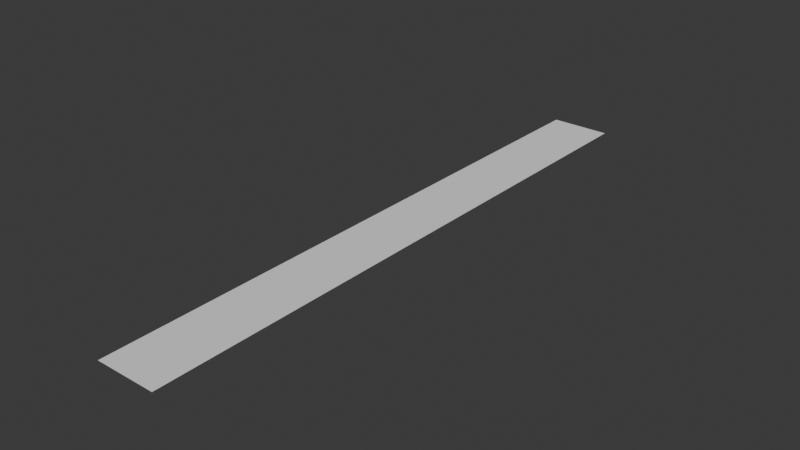# Source: floor.blend  (saved by Blender 4.0.36; exported with 4.5.12 LTS)
import bpy
from mathutils import Matrix  # noqa: F401  (used for matrix-valued properties, if any)

bpy.ops.wm.read_factory_settings(use_empty=True)
scene = bpy.context.scene
scene.name = 'Scene'

# ---- collections
col_collection = bpy.data.collections.new('Collection'); scene.collection.children.link(col_collection)

# ---- world
world_world = bpy.data.worlds.new('World'); scene.world = world_world
world_world.use_nodes = True; world_world.node_tree.nodes.clear()
_N = world_world.node_tree.nodes; _L = world_world.node_tree.links
n0 = _N.new('ShaderNodeOutputWorld'); n0.name = 'World Output'; n0.location = (300, 300)
n1 = _N.new('ShaderNodeBackground'); n1.name = 'Background'; n1.location = (10, 300)
n1.inputs[0].default_value = (0.05088, 0.05088, 0.05088, 1.0)
_L.new(n1.outputs[0], n0.inputs[0])
n0.is_active_output = True
world_world.color = (0.05088, 0.05088, 0.05088)
world_world.use_sun_shadow = False
world_world.sun_shadow_jitter_overblur = 0.0

# ---- meshes
me_floor = bpy.data.meshes.new('Floor')
me_floor.from_pydata([(1.0, 40.0, -0.9692), (-1.002, 40.0, -0.9692), (1.0, 35.0, -0.9692), (-1.002, 35.0, -0.9692), (1.0, 30.0, -0.9692), (-1.002, 30.0, -0.9692), (1.0, 25.0, -0.9692), (-1.002, 25.0, -0.9692), (1.0, 20.0, -0.9692), (-1.002, 20.0, -0.9692), (1.0, 15.0, -0.9692), (-1.002, 15.0, -0.9692), (1.0, 10.0, -0.9692), (-1.002, 10.0, -0.9692), (1.0, 5.002, -0.9692), (-1.002, 5.002, -0.9692), (1.0, -0.003052, -0.9692), (-1.002, -0.003052, -0.9692), (1.0, -5.002, -0.9692), (-1.002, -5.002, -0.9692), (1.0, -10.0, -0.9692), (-1.002, -10.0, -0.9692), (1.0, -15.0, -0.9692), (-1.002, -15.0, -0.9692), (1.0, -20.0, -0.9692), (-1.002, -20.0, -0.9692), (1.0, -25.0, -0.9692), (-1.002, -25.0, -0.9692), (1.0, -30.0, -0.9692), (-1.002, -30.0, -0.9692), (1.0, -35.0, -0.9692), (-1.002, -35.0, -0.9692), (1.0, -40.0, -0.9692), (-1.002, -40.0, -0.9692), (-2.998, -45.0, -0.9692), (-1.002, -45.0, -0.9692), (-2.998, -40.0, -0.9692), (-2.998, -35.0, -0.9692), (-2.998, -30.0, -0.9692), (-2.998, -25.0, -0.9692), (-2.998, -20.0, -0.9692), (-2.998, -15.0, -0.9692), (-2.998, -10.0, -0.9692), (-2.998, -5.002, -0.9692), (-2.998, -0.003052, -0.9692), (-2.998, 5.002, -0.9692), (-2.998, 10.0, -0.9692), (-2.998, 15.0, -0.9692), (-2.998, 20.0, -0.9692), (-2.998, 25.0, -0.9692), (-2.998, 30.0, -0.9692), (-2.998, 35.0, -0.9692), (-2.998, 40.0, -0.9692), (-2.998, 45.0, -0.9692), (-1.002, 45.0, -0.9692), (1.0, 45.0, -0.9692), (3.002, 45.0, -0.9692), (3.002, 40.0, -0.9692), (3.002, 35.0, -0.9692), (3.002, 30.0, -0.9692), (3.002, 25.0, -0.9692), (3.002, 20.0, -0.9692), (3.002, 15.0, -0.9692), (3.002, 10.0, -0.9692), (3.002, 5.002, -0.9692), (3.002, -0.003052, -0.9692), (3.002, -5.002, -0.9692), (3.002, -10.0, -0.9692), (3.002, -15.0, -0.9692), (3.002, -20.0, -0.9692), (3.002, -25.0, -0.9692), (3.002, -30.0, -0.9692), (3.002, -35.0, -0.9692), (3.002, -40.0, -0.9692), (3.002, -45.0, -0.9692), (1.0, -45.0, -0.9692), (1.0, -50.0, -0.9692), (-1.002, -50.0, -0.9692), (-2.998, -50.0, -0.9692), (-5.0, -50.0, -0.9692), (-5.0, -45.0, -0.9692), (-5.0, -40.0, -0.9692), (-5.0, -35.0, -0.9692), (-5.0, -30.0, -0.9692), (-5.0, -25.0, -0.9692), (-5.0, -20.0, -0.9692), (-5.0, -15.0, -0.9692), (-5.0, -10.0, -0.9692), (-5.0, -5.002, -0.9692), (-5.0, -0.003052, -0.9692), (-5.0, 5.002, -0.9692), (-5.0, 10.0, -0.9692), (-5.0, 15.0, -0.9692), (-5.0, 20.0, -0.9692), (-5.0, 25.0, -0.9692), (-5.0, 30.0, -0.9692), (-5.0, 35.0, -0.9692), (-5.0, 40.0, -0.9692), (-5.0, 45.0, -0.9692), (-5.0, 50.0, -0.9692), (-2.998, 50.0, -0.9692), (-1.002, 50.0, -0.9692), (1.0, 50.0, -0.9692), (3.002, 50.0, -0.9692), (4.998, 50.0, -0.9692), (4.998, 45.0, -0.9692), (4.998, 40.0, -0.9692), (4.998, 35.0, -0.9692), (4.998, 30.0, -0.9692), (4.998, 25.0, -0.9692), (4.998, 20.0, -0.9692), (4.998, 15.0, -0.9692), (4.998, 10.0, -0.9692), (4.998, 5.002, -0.9692), (4.998, 0.003052, -0.9692), (4.998, -5.002, -0.9692), (4.998, -10.0, -0.9692), (4.998, -15.0, -0.9692), (4.998, -20.0, -0.9692), (4.998, -25.0, -0.9692), (4.998, -30.0, -0.9692), (4.998, -35.0, -0.9692), (4.998, -40.0, -0.9692), (4.998, -45.0, -0.9692), (4.998, -50.0, -0.9692), (3.002, -50.0, -0.9692)], [], [(0, 1, 2), (1, 3, 2), (2, 3, 4), (3, 5, 4), (4, 5, 6), (5, 7, 6), (6, 7, 8), (7, 9, 8), (8, 9, 10), (9, 11, 10), (10, 11, 12), (11, 13, 12), (12, 13, 14), (13, 15, 14), (14, 15, 16), (15, 17, 16), (16, 17, 18), (17, 19, 18), (18, 19, 20), (19, 21, 20), (20, 21, 22), (21, 23, 22), (22, 23, 24), (23, 25, 24), (24, 25, 26), (25, 27, 26), (26, 27, 28), (27, 29, 28), (28, 29, 30), (29, 31, 30), (30, 31, 32), (32, 31, 33), (34, 35, 36), (35, 33, 36), (36, 33, 37), (33, 31, 37), (37, 31, 38), (31, 29, 38), (38, 29, 39), (29, 27, 39), (39, 27, 40), (27, 25, 40), (40, 25, 41), (25, 23, 41), (41, 23, 42), (23, 21, 42), (42, 21, 43), (21, 19, 43), (43, 19, 44), (19, 17, 44), (44, 17, 45), (17, 15, 45), (45, 15, 46), (15, 13, 46), (46, 13, 47), (13, 11, 47), (47, 11, 48), (11, 9, 48), (48, 9, 49), (9, 7, 49), (49, 7, 50), (7, 5, 50), (50, 5, 51), (5, 3, 51), (51, 3, 52), (3, 1, 52), (52, 1, 53), (53, 1, 54), (1, 0, 54), (54, 0, 55), (56, 55, 57), (55, 0, 57), (57, 0, 58), (0, 2, 58), (58, 2, 59), (2, 4, 59), (59, 4, 60), (4, 6, 60), (60, 6, 61), (6, 8, 61), (61, 8, 62), (8, 10, 62), (62, 10, 63), (10, 12, 63), (63, 12, 64), (12, 14, 64), (64, 14, 65), (14, 16, 65), (65, 16, 66), (16, 18, 66), (66, 18, 67), (18, 20, 67), (67, 20, 68), (20, 22, 68), (68, 22, 69), (22, 24, 69), (69, 24, 70), (24, 26, 70), (70, 26, 71), (26, 28, 71), (71, 28, 72), (28, 30, 72), (72, 30, 73), (30, 32, 73), (73, 32, 74), (74, 32, 75), (32, 33, 75), (33, 35, 75), (75, 35, 76), (76, 35, 77), (35, 34, 77), (77, 34, 78), (79, 78, 80), (78, 34, 80), (80, 34, 81), (34, 36, 81), (81, 36, 82), (36, 37, 82), (82, 37, 83), (37, 38, 83), (83, 38, 84), (38, 39, 84), (84, 39, 85), (39, 40, 85), (85, 40, 86), (40, 41, 86), (86, 41, 87), (41, 42, 87), (87, 42, 88), (42, 43, 88), (88, 43, 89), (43, 44, 89), (89, 44, 90), (44, 45, 90), (90, 45, 91), (45, 46, 91), (91, 46, 92), (46, 47, 92), (92, 47, 93), (47, 48, 93), (93, 48, 94), (48, 49, 94), (94, 49, 95), (49, 50, 95), (95, 50, 96), (50, 51, 96), (96, 51, 97), (51, 52, 97), (97, 52, 98), (52, 53, 98), (98, 53, 99), (99, 53, 100), (53, 54, 100), (100, 54, 101), (54, 55, 101), (101, 55, 102), (55, 56, 102), (102, 56, 103), (104, 103, 105), (103, 56, 105), (105, 56, 106), (56, 57, 106), (106, 57, 107), (57, 58, 107), (107, 58, 108), (58, 59, 108), (108, 59, 109), (59, 60, 109), (109, 60, 110), (60, 61, 110), (110, 61, 111), (61, 62, 111), (111, 62, 112), (62, 63, 112), (112, 63, 113), (63, 64, 113), (113, 64, 114), (64, 65, 114), (114, 65, 115), (65, 66, 115), (115, 66, 116), (66, 67, 116), (116, 67, 117), (67, 68, 117), (117, 68, 118), (68, 69, 118), (118, 69, 119), (69, 70, 119), (119, 70, 120), (70, 71, 120), (120, 71, 121), (71, 72, 121), (121, 72, 122), (72, 73, 122), (122, 73, 123), (73, 74, 123), (123, 74, 124), (124, 74, 125), (74, 75, 125), (75, 76, 125)])
_uv = me_floor.uv_layers.new(name='UVMap')
_uv.uv.foreach_set('vector', [0.275, 0.525, 0.225, 0.525, 0.275, 0.5375, 0.225, 0.525, 0.225, 0.5375, 0.275, 0.5375, 0.275, 0.5375, 0.225, 0.5375, 0.275, 0.55, 0.225, 0.5375, 0.225, 0.55, 0.275, 0.55, 0.275, 0.55, 0.225, 0.55, 0.275, 0.5625, 0.225, 0.55, 0.225, 0.5625, 0.275, 0.5625, 0.275, 0.5625, 0.225, 0.5625, 0.275, 0.575, 0.225, 0.5625, 0.225, 0.575, 0.275, 0.575, 0.275, 0.575, 0.225, 0.575, 0.275, 0.5875, 0.225, 0.575, 0.225, 0.5875, 0.275, 0.5875, 0.275, 0.5875, 0.225, 0.5875, 0.275, 0.6, 0.225, 0.5875, 0.225, 0.6, 0.275, 0.6, 0.275, 0.6, 0.225, 0.6, 0.275, 0.6125, 0.225, 0.6, 0.225, 0.6125, 0.275, 0.6125, 0.275, 0.6125, 0.225, 0.6125, 0.275, 0.625, 0.225, 0.6125, 0.225, 0.625, 0.275, 0.625, 0.275, 0.625, 0.225, 0.625, 0.275, 0.6375, 0.225, 0.625, 0.225, 0.6375, 0.275, 0.6375, 0.275, 0.6375, 0.225, 0.6375, 0.275, 0.65, 0.225, 0.6375, 0.225, 0.65, 0.275, 0.65, 0.275, 0.65, 0.225, 0.65, 0.275, 0.6625, 0.225, 0.65, 0.225, 0.6625, 0.275, 0.6625, 0.275, 0.6625, 0.225, 0.6625, 0.275, 0.675, 0.225, 0.6625, 0.225, 0.675, 0.275, 0.675, 0.275, 0.675, 0.225, 0.675, 0.275, 0.6875, 0.225, 0.675, 0.225, 0.6875, 0.275, 0.6875, 0.275, 0.6875, 0.225, 0.6875, 0.275, 0.7, 0.225, 0.6875, 0.225, 0.7, 0.275, 0.7, 0.275, 0.7, 0.225, 0.7, 0.275, 0.7125, 0.225, 0.7, 0.225, 0.7125, 0.275, 0.7125, 0.275, 0.7125, 0.225, 0.7125, 0.275, 0.725, 0.275, 0.725, 0.225, 0.7125, 0.225, 0.725, 0.175, 0.7375, 0.225, 0.7375, 0.175, 0.725, 0.225, 0.7375, 0.225, 0.725, 0.175, 0.725, 0.175, 0.725, 0.225, 0.725, 0.175, 0.7125, 0.225, 0.725, 0.225, 0.7125, 0.175, 0.7125, 0.175, 0.7125, 0.225, 0.7125, 0.175, 0.7, 0.225, 0.7125, 0.225, 0.7, 0.175, 0.7, 0.175, 0.7, 0.225, 0.7, 0.175, 0.6875, 0.225, 0.7, 0.225, 0.6875, 0.175, 0.6875, 0.175, 0.6875, 0.225, 0.6875, 0.175, 0.675, 0.225, 0.6875, 0.225, 0.675, 0.175, 0.675, 0.175, 0.675, 0.225, 0.675, 0.175, 0.6625, 0.225, 0.675, 0.225, 0.6625, 0.175, 0.6625, 0.175, 0.6625, 0.225, 0.6625, 0.175, 0.65, 0.225, 0.6625, 0.225, 0.65, 0.175, 0.65, 0.175, 0.65, 0.225, 0.65, 0.175, 0.6375, 0.225, 0.65, 0.225, 0.6375, 0.175, 0.6375, 0.175, 0.6375, 0.225, 0.6375, 0.175, 0.625, 0.225, 0.6375, 0.225, 0.625, 0.175, 0.625, 0.175, 0.625, 0.225, 0.625, 0.175, 0.6125, 0.225, 0.625, 0.225, 0.6125, 0.175, 0.6125, 0.175, 0.6125, 0.225, 0.6125, 0.175, 0.6, 0.225, 0.6125, 0.225, 0.6, 0.175, 0.6, 0.175, 0.6, 0.225, 0.6, 0.175, 0.5875, 0.225, 0.6, 0.225, 0.5875, 0.175, 0.5875, 0.175, 0.5875, 0.225, 0.5875, 0.175, 0.575, 0.225, 0.5875, 0.225, 0.575, 0.175, 0.575, 0.175, 0.575, 0.225, 0.575, 0.175, 0.5625, 0.225, 0.575, 0.225, 0.5625, 0.175, 0.5625, 0.175, 0.5625, 0.225, 0.5625, 0.175, 0.55, 0.225, 0.5625, 0.225, 0.55, 0.175, 0.55, 0.175, 0.55, 0.225, 0.55, 0.175, 0.5375, 0.225, 0.55, 0.225, 0.5375, 0.175, 0.5375, 0.175, 0.5375, 0.225, 0.5375, 0.175, 0.525, 0.225, 0.5375, 0.225, 0.525, 0.175, 0.525, 0.175, 0.525, 0.225, 0.525, 0.175, 0.5125, 0.175, 0.5125, 0.225, 0.525, 0.225, 0.5125, 0.225, 0.525, 0.275, 0.525, 0.225, 0.5125, 0.225, 0.5125, 0.275, 0.525, 0.275, 0.5125, 0.325, 0.5125, 0.275, 0.5125, 0.325, 0.525, 0.275, 0.5125, 0.275, 0.525, 0.325, 0.525, 0.325, 0.525, 0.275, 0.525, 0.325, 0.5375, 0.275, 0.525, 0.275, 0.5375, 0.325, 0.5375, 0.325, 0.5375, 0.275, 0.5375, 0.325, 0.55, 0.275, 0.5375, 0.275, 0.55, 0.325, 0.55, 0.325, 0.55, 0.275, 0.55, 0.325, 0.5625, 0.275, 0.55, 0.275, 0.5625, 0.325, 0.5625, 0.325, 0.5625, 0.275, 0.5625, 0.325, 0.575, 0.275, 0.5625, 0.275, 0.575, 0.325, 0.575, 0.325, 0.575, 0.275, 0.575, 0.325, 0.5875, 0.275, 0.575, 0.275, 0.5875, 0.325, 0.5875, 0.325, 0.5875, 0.275, 0.5875, 0.325, 0.6, 0.275, 0.5875, 0.275, 0.6, 0.325, 0.6, 0.325, 0.6, 0.275, 0.6, 0.325, 0.6125, 0.275, 0.6, 0.275, 0.6125, 0.325, 0.6125, 0.325, 0.6125, 0.275, 0.6125, 0.325, 0.625, 0.275, 0.6125, 0.275, 0.625, 0.325, 0.625, 0.325, 0.625, 0.275, 0.625, 0.325, 0.6375, 0.275, 0.625, 0.275, 0.6375, 0.325, 0.6375, 0.325, 0.6375, 0.275, 0.6375, 0.325, 0.65, 0.275, 0.6375, 0.275, 0.65, 0.325, 0.65, 0.325, 0.65, 0.275, 0.65, 0.325, 0.6625, 0.275, 0.65, 0.275, 0.6625, 0.325, 0.6625, 0.325, 0.6625, 0.275, 0.6625, 0.325, 0.675, 0.275, 0.6625, 0.275, 0.675, 0.325, 0.675, 0.325, 0.675, 0.275, 0.675, 0.325, 0.6875, 0.275, 0.675, 0.275, 0.6875, 0.325, 0.6875, 0.325, 0.6875, 0.275, 0.6875, 0.325, 0.7, 0.275, 0.6875, 0.275, 0.7, 0.325, 0.7, 0.325, 0.7, 0.275, 0.7, 0.325, 0.7125, 0.275, 0.7, 0.275, 0.7125, 0.325, 0.7125, 0.325, 0.7125, 0.275, 0.7125, 0.325, 0.725, 0.275, 0.7125, 0.275, 0.725, 0.325, 0.725, 0.325, 0.725, 0.275, 0.725, 0.325, 0.7375, 0.325, 0.7375, 0.275, 0.725, 0.275, 0.7375, 0.275, 0.725, 0.225, 0.725, 0.275, 0.7375, 0.225, 0.725, 0.225, 0.7375, 0.275, 0.7375, 0.275, 0.7375, 0.225, 0.7375, 0.275, 0.75, 0.275, 0.75, 0.225, 0.7375, 0.225, 0.75, 0.225, 0.7375, 0.175, 0.7375, 0.225, 0.75, 0.225, 0.75, 0.175, 0.7375, 0.175, 0.75, 0.125, 0.75, 0.175, 0.75, 0.125, 0.7375, 0.175, 0.75, 0.175, 0.7375, 0.125, 0.7375, 0.125, 0.7375, 0.175, 0.7375, 0.125, 0.725, 0.175, 0.7375, 0.175, 0.725, 0.125, 0.725, 0.125, 0.725, 0.175, 0.725, 0.125, 0.7125, 0.175, 0.725, 0.175, 0.7125, 0.125, 0.7125, 0.125, 0.7125, 0.175, 0.7125, 0.125, 0.7, 0.175, 0.7125, 0.175, 0.7, 0.125, 0.7, 0.125, 0.7, 0.175, 0.7, 0.125, 0.6875, 0.175, 0.7, 0.175, 0.6875, 0.125, 0.6875, 0.125, 0.6875, 0.175, 0.6875, 0.125, 0.675, 0.175, 0.6875, 0.175, 0.675, 0.125, 0.675, 0.125, 0.675, 0.175, 0.675, 0.125, 0.6625, 0.175, 0.675, 0.175, 0.6625, 0.125, 0.6625, 0.125, 0.6625, 0.175, 0.6625, 0.125, 0.65, 0.175, 0.6625, 0.175, 0.65, 0.125, 0.65, 0.125, 0.65, 0.175, 0.65, 0.125, 0.6375, 0.175, 0.65, 0.175, 0.6375, 0.125, 0.6375, 0.125, 0.6375, 0.175, 0.6375, 0.125, 0.625, 0.175, 0.6375, 0.175, 0.625, 0.125, 0.625, 0.125, 0.625, 0.175, 0.625, 0.125, 0.6125, 0.175, 0.625, 0.175, 0.6125, 0.125, 0.6125, 0.125, 0.6125, 0.175, 0.6125, 0.125, 0.6, 0.175, 0.6125, 0.175, 0.6, 0.125, 0.6, 0.125, 0.6, 0.175, 0.6, 0.125, 0.5875, 0.175, 0.6, 0.175, 0.5875, 0.125, 0.5875, 0.125, 0.5875, 0.175, 0.5875, 0.125, 0.575, 0.175, 0.5875, 0.175, 0.575, 0.125, 0.575, 0.125, 0.575, 0.175, 0.575, 0.125, 0.5625, 0.175, 0.575, 0.175, 0.5625, 0.125, 0.5625, 0.125, 0.5625, 0.175, 0.5625, 0.125, 0.55, 0.175, 0.5625, 0.175, 0.55, 0.125, 0.55, 0.125, 0.55, 0.175, 0.55, 0.125, 0.5375, 0.175, 0.55, 0.175, 0.5375, 0.125, 0.5375, 0.125, 0.5375, 0.175, 0.5375, 0.125, 0.525, 0.175, 0.5375, 0.175, 0.525, 0.125, 0.525, 0.125, 0.525, 0.175, 0.525, 0.125, 0.5125, 0.175, 0.525, 0.175, 0.5125, 0.125, 0.5125, 0.125, 0.5125, 0.175, 0.5125, 0.125, 0.5, 0.125, 0.5, 0.175, 0.5125, 0.175, 0.5, 0.175, 0.5125, 0.225, 0.5125, 0.175, 0.5, 0.175, 0.5, 0.225, 0.5125, 0.225, 0.5, 0.225, 0.5125, 0.275, 0.5125, 0.225, 0.5, 0.225, 0.5, 0.275, 0.5125, 0.275, 0.5, 0.275, 0.5125, 0.325, 0.5125, 0.275, 0.5, 0.275, 0.5, 0.325, 0.5125, 0.325, 0.5, 0.375, 0.5, 0.325, 0.5, 0.375, 0.5125, 0.325, 0.5, 0.325, 0.5125, 0.375, 0.5125, 0.375, 0.5125, 0.325, 0.5125, 0.375, 0.525, 0.325, 0.5125, 0.325, 0.525, 0.375, 0.525, 0.375, 0.525, 0.325, 0.525, 0.375, 0.5375, 0.325, 0.525, 0.325, 0.5375, 0.375, 0.5375, 0.375, 0.5375, 0.325, 0.5375, 0.375, 0.55, 0.325, 0.5375, 0.325, 0.55, 0.375, 0.55, 0.375, 0.55, 0.325, 0.55, 0.375, 0.5625, 0.325, 0.55, 0.325, 0.5625, 0.375, 0.5625, 0.375, 0.5625, 0.325, 0.5625, 0.375, 0.575, 0.325, 0.5625, 0.325, 0.575, 0.375, 0.575, 0.375, 0.575, 0.325, 0.575, 0.375, 0.5875, 0.325, 0.575, 0.325, 0.5875, 0.375, 0.5875, 0.375, 0.5875, 0.325, 0.5875, 0.375, 0.6, 0.325, 0.5875, 0.325, 0.6, 0.375, 0.6, 0.375, 0.6, 0.325, 0.6, 0.375, 0.6125, 0.325, 0.6, 0.325, 0.6125, 0.375, 0.6125, 0.375, 0.6125, 0.325, 0.6125, 0.375, 0.625, 0.325, 0.6125, 0.325, 0.625, 0.375, 0.625, 0.375, 0.625, 0.325, 0.625, 0.375, 0.6375, 0.325, 0.625, 0.325, 0.6375, 0.375, 0.6375, 0.375, 0.6375, 0.325, 0.6375, 0.375, 0.65, 0.325, 0.6375, 0.325, 0.65, 0.375, 0.65, 0.375, 0.65, 0.325, 0.65, 0.375, 0.6625, 0.325, 0.65, 0.325, 0.6625, 0.375, 0.6625, 0.375, 0.6625, 0.325, 0.6625, 0.375, 0.675, 0.325, 0.6625, 0.325, 0.675, 0.375, 0.675, 0.375, 0.675, 0.325, 0.675, 0.375, 0.6875, 0.325, 0.675, 0.325, 0.6875, 0.375, 0.6875, 0.375, 0.6875, 0.325, 0.6875, 0.375, 0.7, 0.325, 0.6875, 0.325, 0.7, 0.375, 0.7, 0.375, 0.7, 0.325, 0.7, 0.375, 0.7125, 0.325, 0.7, 0.325, 0.7125, 0.375, 0.7125, 0.375, 0.7125, 0.325, 0.7125, 0.375, 0.725, 0.325, 0.7125, 0.325, 0.725, 0.375, 0.725, 0.375, 0.725, 0.325, 0.725, 0.375, 0.7375, 0.325, 0.725, 0.325, 0.7375, 0.375, 0.7375, 0.375, 0.7375, 0.325, 0.7375, 0.375, 0.75, 0.375, 0.75, 0.325, 0.7375, 0.325, 0.75, 0.325, 0.7375, 0.275, 0.7375, 0.325, 0.75, 0.275, 0.7375, 0.275, 0.75, 0.325, 0.75])
me_floor.update()
me_floor.normals_split_custom_set([tuple(v) for v in zip(*[iter([0.0, 0.0, 1.0, 0.0, 0.0, 1.0, 0.0, 0.0, 1.0, 0.0, 0.0, 1.0, 0.0, 0.0, 1.0, 0.0, 0.0, 1.0, 0.0, 0.0, 1.0, 0.0, 0.0, 1.0, 0.0, 0.0, 1.0, 0.0, 0.0, 1.0, 0.0, 0.0, 1.0, 0.0, 0.0, 1.0, 0.0, 0.0, 1.0, 0.0, 0.0, 1.0, 0.0, 0.0, 1.0, 0.0, 0.0, 1.0, 0.0, 0.0, 1.0, 0.0, 0.0, 1.0, 0.0, 0.0, 1.0, 0.0, 0.0, 1.0, 0.0, 0.0, 1.0, 0.0, 0.0, 1.0, 0.0, 0.0, 1.0, 0.0, 0.0, 1.0, 0.0, 0.0, 1.0, 0.0, 0.0, 1.0, 0.0, 0.0, 1.0, 0.0, 0.0, 1.0, 0.0, 0.0, 1.0, 0.0, 0.0, 1.0, 0.0, 0.0, 1.0, 0.0, 0.0, 1.0, 0.0, 0.0, 1.0, 0.0, 0.0, 1.0, 0.0, 0.0, 1.0, 0.0, 0.0, 1.0, 0.0, 0.0, 1.0, 0.0, 0.0, 1.0, 0.0, 0.0, 1.0, 0.0, 0.0, 1.0, 0.0, 0.0, 1.0, 0.0, 0.0, 1.0, 0.0, 0.0, 1.0, 0.0, 0.0, 1.0, 0.0, 0.0, 1.0, 0.0, 0.0, 1.0, 0.0, 0.0, 1.0, 0.0, 0.0, 1.0, 0.0, 0.0, 1.0, 0.0, 0.0, 1.0, 0.0, 0.0, 1.0, 0.0, 0.0, 1.0, 0.0, 0.0, 1.0, 0.0, 0.0, 1.0, 0.0, 0.0, 1.0, 0.0, 0.0, 1.0, 0.0, 0.0, 1.0, 0.0, 0.0, 1.0, 0.0, 0.0, 1.0, 0.0, 0.0, 1.0, 0.0, 0.0, 1.0, 0.0, 0.0, 1.0, 0.0, 0.0, 1.0, 0.0, 0.0, 1.0, 0.0, 0.0, 1.0, 0.0, 0.0, 1.0, 0.0, 0.0, 1.0, 0.0, 0.0, 1.0, 0.0, 0.0, 1.0, 0.0, 0.0, 1.0, 0.0, 0.0, 1.0, 0.0, 0.0, 1.0, 0.0, 0.0, 1.0, 0.0, 0.0, 1.0, 0.0, 0.0, 1.0, 0.0, 0.0, 1.0, 0.0, 0.0, 1.0, 0.0, 0.0, 1.0, 0.0, 0.0, 1.0, 0.0, 0.0, 1.0, 0.0, 0.0, 1.0, 0.0, 0.0, 1.0, 0.0, 0.0, 1.0, 0.0, 0.0, 1.0, 0.0, 0.0, 1.0, 0.0, 0.0, 1.0, 0.0, 0.0, 1.0, 0.0, 0.0, 1.0, 0.0, 0.0, 1.0, 0.0, 0.0, 1.0, 0.0, 0.0, 1.0, 0.0, 0.0, 1.0, 0.0, 0.0, 1.0, 0.0, 0.0, 1.0, 0.0, 0.0, 1.0, 0.0, 0.0, 1.0, 0.0, 0.0, 1.0, 0.0, 0.0, 1.0, 0.0, 0.0, 1.0, 0.0, 0.0, 1.0, 0.0, 0.0, 1.0, 0.0, 0.0, 1.0, 0.0, 0.0, 1.0, 0.0, 0.0, 1.0, 0.0, 0.0, 1.0, 0.0, 0.0, 1.0, 0.0, 0.0, 1.0, 0.0, 0.0, 1.0, 0.0, 0.0, 1.0, 0.0, 0.0, 1.0, 0.0, 0.0, 1.0, 0.0, 0.0, 1.0, 0.0, 0.0, 1.0, 0.0, 0.0, 1.0, 0.0, 0.0, 1.0, 0.0, 0.0, 1.0, 0.0, 0.0, 1.0, 0.0, 0.0, 1.0, 0.0, 0.0, 1.0, 0.0, 0.0, 1.0, 0.0, 0.0, 1.0, 0.0, 0.0, 1.0, 0.0, 0.0, 1.0, 0.0, 0.0, 1.0, 0.0, 0.0, 1.0, 0.0, 0.0, 1.0, 0.0, 0.0, 1.0, 0.0, 0.0, 1.0, 0.0, 0.0, 1.0, 0.0, 0.0, 1.0, 0.0, 0.0, 1.0, 0.0, 0.0, 1.0, 0.0, 0.0, 1.0, 0.0, 0.0, 1.0, 0.0, 0.0, 1.0, 0.0, 0.0, 1.0, 0.0, 0.0, 1.0, 0.0, 0.0, 1.0, 0.0, 0.0, 1.0, 0.0, 0.0, 1.0, 0.0, 0.0, 1.0, 0.0, 0.0, 1.0, 0.0, 0.0, 1.0, 0.0, 0.0, 1.0, 0.0, 0.0, 1.0, 0.0, 0.0, 1.0, 0.0, 0.0, 1.0, 0.0, 0.0, 1.0, 0.0, 0.0, 1.0, 0.0, 0.0, 1.0, 0.0, 0.0, 1.0, 0.0, 0.0, 1.0, 0.0, 0.0, 1.0, 0.0, 0.0, 1.0, 0.0, 0.0, 1.0, 0.0, 0.0, 1.0, 0.0, 0.0, 1.0, 0.0, 0.0, 1.0, 0.0, 0.0, 1.0, 0.0, 0.0, 1.0, 0.0, 0.0, 1.0, 0.0, 0.0, 1.0, 0.0, 0.0, 1.0, 0.0, 0.0, 1.0, 0.0, 0.0, 1.0, 0.0, 0.0, 1.0, 0.0, 0.0, 1.0, 0.0, 0.0, 1.0, 0.0, 0.0, 1.0, 0.0, 0.0, 1.0, 0.0, 0.0, 1.0, 0.0, 0.0, 1.0, 0.0, 0.0, 1.0, 0.0, 0.0, 1.0, 0.0, 0.0, 1.0, 0.0, 0.0, 1.0, 0.0, 0.0, 1.0, 0.0, 0.0, 1.0, 0.0, 0.0, 1.0, 0.0, 0.0, 1.0, 0.0, 0.0, 1.0, 0.0, 0.0, 1.0, 0.0, 0.0, 1.0, 0.0, 0.0, 1.0, 0.0, 0.0, 1.0, 0.0, 0.0, 1.0, 0.0, 0.0, 1.0, 0.0, 0.0, 1.0, 0.0, 0.0, 1.0, 0.0, 0.0, 1.0, 0.0, 0.0, 1.0, 0.0, 0.0, 1.0, 0.0, 0.0, 1.0, 0.0, 0.0, 1.0, 0.0, 0.0, 1.0, 0.0, 0.0, 1.0, 0.0, 0.0, 1.0, 0.0, 0.0, 1.0, 0.0, 0.0, 1.0, 0.0, 0.0, 1.0, 0.0, 0.0, 1.0, 0.0, 0.0, 1.0, 0.0, 0.0, 1.0, 0.0, 0.0, 1.0, 0.0, 0.0, 1.0, 0.0, 0.0, 1.0, 0.0, 0.0, 1.0, 0.0, 0.0, 1.0, 0.0, 0.0, 1.0, 0.0, 0.0, 1.0, 0.0, 0.0, 1.0, 0.0, 0.0, 1.0, 0.0, 0.0, 1.0, 0.0, 0.0, 1.0, 0.0, 0.0, 1.0, 0.0, 0.0, 1.0, 0.0, 0.0, 1.0, 0.0, 0.0, 1.0, 0.0, 0.0, 1.0, 0.0, 0.0, 1.0, 0.0, 0.0, 1.0, 0.0, 0.0, 1.0, 0.0, 0.0, 1.0, 0.0, 0.0, 1.0, 0.0, 0.0, 1.0, 0.0, 0.0, 1.0, 0.0, 0.0, 1.0, 0.0, 0.0, 1.0, 0.0, 0.0, 1.0, 0.0, 0.0, 1.0, 0.0, 0.0, 1.0, 0.0, 0.0, 1.0, 0.0, 0.0, 1.0, 0.0, 0.0, 1.0, 0.0, 0.0, 1.0, 0.0, 0.0, 1.0, 0.0, 0.0, 1.0, 0.0, 0.0, 1.0, 0.0, 0.0, 1.0, 0.0, 0.0, 1.0, 0.0, 0.0, 1.0, 0.0, 0.0, 1.0, 0.0, 0.0, 1.0, 0.0, 0.0, 1.0, 0.0, 0.0, 1.0, 0.0, 0.0, 1.0, 0.0, 0.0, 1.0, 0.0, 0.0, 1.0, 0.0, 0.0, 1.0, 0.0, 0.0, 1.0, 0.0, 0.0, 1.0, 0.0, 0.0, 1.0, 0.0, 0.0, 1.0, 0.0, 0.0, 1.0, 0.0, 0.0, 1.0, 0.0, 0.0, 1.0, 0.0, 0.0, 1.0, 0.0, 0.0, 1.0, 0.0, 0.0, 1.0, 0.0, 0.0, 1.0, 0.0, 0.0, 1.0, 0.0, 0.0, 1.0, 0.0, 0.0, 1.0, 0.0, 0.0, 1.0, 0.0, 0.0, 1.0, 0.0, 0.0, 1.0, 0.0, 0.0, 1.0, 0.0, 0.0, 1.0, 0.0, 0.0, 1.0, 0.0, 0.0, 1.0, 0.0, 0.0, 1.0, 0.0, 0.0, 1.0, 0.0, 0.0, 1.0, 0.0, 0.0, 1.0, 0.0, 0.0, 1.0, 0.0, 0.0, 1.0, 0.0, 0.0, 1.0, 0.0, 0.0, 1.0, 0.0, 0.0, 1.0, 0.0, 0.0, 1.0, 0.0, 0.0, 1.0, 0.0, 0.0, 1.0, 0.0, 0.0, 1.0, 0.0, 0.0, 1.0, 0.0, 0.0, 1.0, 0.0, 0.0, 1.0, 0.0, 0.0, 1.0, 0.0, 0.0, 1.0, 0.0, 0.0, 1.0, 0.0, 0.0, 1.0, 0.0, 0.0, 1.0, 0.0, 0.0, 1.0, 0.0, 0.0, 1.0, 0.0, 0.0, 1.0, 0.0, 0.0, 1.0, 0.0, 0.0, 1.0, 0.0, 0.0, 1.0, 0.0, 0.0, 1.0, 0.0, 0.0, 1.0, 0.0, 0.0, 1.0, 0.0, 0.0, 1.0, 0.0, 0.0, 1.0, 0.0, 0.0, 1.0, 0.0, 0.0, 1.0, 0.0, 0.0, 1.0, 0.0, 0.0, 1.0, 0.0, 0.0, 1.0, 0.0, 0.0, 1.0, 0.0, 0.0, 1.0, 0.0, 0.0, 1.0, 0.0, 0.0, 1.0, 0.0, 0.0, 1.0, 0.0, 0.0, 1.0, 0.0, 0.0, 1.0, 0.0, 0.0, 1.0, 0.0, 0.0, 1.0, 0.0, 0.0, 1.0, 0.0, 0.0, 1.0, 0.0, 0.0, 1.0, 0.0, 0.0, 1.0, 0.0, 0.0, 1.0, 0.0, 0.0, 1.0, 0.0, 0.0, 1.0, 0.0, 0.0, 1.0, 0.0, 0.0, 1.0, 0.0, 0.0, 1.0, 0.0, 0.0, 1.0, 0.0, 0.0, 1.0, 0.0, 0.0, 1.0, 0.0, 0.0, 1.0, 0.0, 0.0, 1.0, 0.0, 0.0, 1.0, 0.0, 0.0, 1.0, 0.0, 0.0, 1.0, 0.0, 0.0, 1.0, 0.0, 0.0, 1.0, 0.0, 0.0, 1.0, 0.0, 0.0, 1.0, 0.0, 0.0, 1.0, 0.0, 0.0, 1.0, 0.0, 0.0, 1.0, 0.0, 0.0, 1.0, 0.0, 0.0, 1.0, 0.0, 0.0, 1.0, 0.0, 0.0, 1.0, 0.0, 0.0, 1.0, 0.0, 0.0, 1.0, 0.0, 0.0, 1.0, 0.0, 0.0, 1.0, 0.0, 0.0, 1.0, 0.0, 0.0, 1.0, 0.0, 0.0, 1.0, 0.0, 0.0, 1.0, 0.0, 0.0, 1.0, 0.0, 0.0, 1.0, 0.0, 0.0, 1.0, 0.0, 0.0, 1.0, 0.0, 0.0, 1.0, 0.0, 0.0, 1.0, 0.0, 0.0, 1.0, 0.0, 0.0, 1.0, 0.0, 0.0, 1.0, 0.0, 0.0, 1.0, 0.0, 0.0, 1.0, 0.0, 0.0, 1.0, 0.0, 0.0, 1.0, 0.0, 0.0, 1.0, 0.0, 0.0, 1.0, 0.0, 0.0, 1.0, 0.0, 0.0, 1.0, 0.0, 0.0, 1.0, 0.0, 0.0, 1.0, 0.0, 0.0, 1.0, 0.0, 0.0, 1.0, 0.0, 0.0, 1.0, 0.0, 0.0, 1.0, 0.0, 0.0, 1.0, 0.0, 0.0, 1.0, 0.0, 0.0, 1.0, 0.0, 0.0, 1.0, 0.0, 0.0, 1.0, 0.0, 0.0, 1.0, 0.0, 0.0, 1.0, 0.0, 0.0, 1.0, 0.0, 0.0, 1.0, 0.0, 0.0, 1.0, 0.0, 0.0, 1.0, 0.0, 0.0, 1.0, 0.0, 0.0, 1.0, 0.0, 0.0, 1.0, 0.0, 0.0, 1.0, 0.0, 0.0, 1.0, 0.0, 0.0, 1.0, 0.0, 0.0, 1.0, 0.0, 0.0, 1.0, 0.0, 0.0, 1.0, 0.0, 0.0, 1.0, 0.0, 0.0, 1.0, 0.0, 0.0, 1.0, 0.0, 0.0, 1.0, 0.0, 0.0, 1.0, 0.0, 0.0, 1.0, 0.0, 0.0, 1.0, 0.0, 0.0, 1.0, 0.0, 0.0, 1.0, 0.0, 0.0, 1.0, 0.0, 0.0, 1.0, 0.0, 0.0, 1.0, 0.0, 0.0, 1.0, 0.0, 0.0, 1.0, 0.0, 0.0, 1.0, 0.0, 0.0, 1.0, 0.0, 0.0, 1.0, 0.0, 0.0, 1.0, 0.0, 0.0, 1.0, 0.0, 0.0, 1.0, 0.0, 0.0, 1.0, 0.0, 0.0, 1.0, 0.0, 0.0, 1.0, 0.0, 0.0, 1.0, 0.0, 0.0, 1.0, 0.0, 0.0, 1.0, 0.0, 0.0, 1.0, 0.0, 0.0, 1.0, 0.0, 0.0, 1.0, 0.0, 0.0, 1.0, 0.0, 0.0, 1.0, 0.0, 0.0, 1.0, 0.0, 0.0, 1.0, 0.0, 0.0, 1.0, 0.0, 0.0, 1.0, 0.0, 0.0, 1.0, 0.0, 0.0, 1.0, 0.0, 0.0, 1.0, 0.0, 0.0, 1.0, 0.0, 0.0, 1.0, 0.0, 0.0, 1.0, 0.0, 0.0, 1.0, 0.0, 0.0, 1.0, 0.0, 0.0, 1.0, 0.0, 0.0, 1.0, 0.0, 0.0, 1.0, 0.0, 0.0, 1.0, 0.0, 0.0, 1.0, 0.0, 0.0, 1.0, 0.0, 0.0, 1.0, 0.0, 0.0, 1.0, 0.0, 0.0, 1.0, 0.0, 0.0, 1.0, 0.0, 0.0, 1.0, 0.0, 0.0, 1.0, 0.0, 0.0, 1.0, 0.0, 0.0, 1.0, 0.0, 0.0, 1.0, 0.0, 0.0, 1.0, 0.0, 0.0, 1.0, 0.0, 0.0, 1.0, 0.0, 0.0, 1.0, 0.0, 0.0, 1.0, 0.0, 0.0, 1.0, 0.0, 0.0, 1.0, 0.0, 0.0, 1.0, 0.0, 0.0, 1.0, 0.0, 0.0, 1.0, 0.0, 0.0, 1.0, 0.0, 0.0, 1.0, 0.0, 0.0, 1.0, 0.0, 0.0, 1.0, 0.0, 0.0, 1.0, 0.0, 0.0, 1.0, 0.0, 0.0, 1.0, 0.0, 0.0, 1.0, 0.0, 0.0, 1.0, 0.0, 0.0, 1.0, 0.0, 0.0, 1.0, 0.0, 0.0, 1.0, 0.0, 0.0, 1.0, 0.0, 0.0, 1.0, 0.0, 0.0, 1.0, 0.0, 0.0, 1.0, 0.0, 0.0, 1.0, 0.0, 0.0, 1.0, 0.0, 0.0, 1.0, 0.0, 0.0, 1.0, 0.0, 0.0, 1.0, 0.0, 0.0, 1.0, 0.0, 0.0, 1.0, 0.0, 0.0, 1.0, 0.0, 0.0, 1.0, 0.0, 0.0, 1.0, 0.0, 0.0, 1.0, 0.0, 0.0, 1.0, 0.0, 0.0, 1.0, 0.0, 0.0, 1.0, 0.0, 0.0, 1.0, 0.0, 0.0, 1.0, 0.0, 0.0, 1.0, 0.0, 0.0, 1.0, 0.0, 0.0, 1.0, 0.0, 0.0, 1.0, 0.0, 0.0, 1.0, 0.0, 0.0, 1.0, 0.0, 0.0, 1.0, 0.0, 0.0, 1.0, 0.0, 0.0, 1.0, 0.0, 0.0, 1.0, 0.0, 0.0, 1.0, 0.0, 0.0, 1.0, 0.0, 0.0, 1.0, 0.0, 0.0, 1.0, 0.0, 0.0, 1.0, 0.0, 0.0, 1.0, 0.0, 0.0, 1.0, 0.0, 0.0, 1.0, 0.0, 0.0, 1.0, 0.0, 0.0, 1.0, 0.0, 0.0, 1.0, 0.0, 0.0, 1.0, 0.0, 0.0, 1.0, 0.0, 0.0, 1.0, 0.0, 0.0, 1.0, 0.0, 0.0, 1.0, 0.0, 0.0, 1.0, 0.0, 0.0, 1.0, 0.0, 0.0, 1.0, 0.0, 0.0, 1.0, 0.0, 0.0, 1.0, 0.0, 0.0, 1.0, 0.0, 0.0, 1.0, 0.0, 0.0, 1.0, 0.0, 0.0, 1.0, 1.473e-08, 0.0, 1.0, 1.473e-08, 0.0, 1.0, 1.473e-08, 0.0, 1.0, 0.0, 0.0, 1.0, 0.0, 0.0, 1.0, 0.0, 0.0, 1.0, 0.0, 0.0, 1.0, 0.0, 0.0, 1.0, 0.0, 0.0, 1.0, 0.0, 0.0, 1.0, 0.0, 0.0, 1.0, 0.0, 0.0, 1.0, 0.0, 0.0, 1.0, 0.0, 0.0, 1.0, 0.0, 0.0, 1.0, 0.0, 0.0, 1.0, 0.0, 0.0, 1.0, 0.0, 0.0, 1.0, 0.0, 0.0, 1.0, 0.0, 0.0, 1.0, 0.0, 0.0, 1.0, 0.0, 0.0, 1.0, 0.0, 0.0, 1.0, 0.0, 0.0, 1.0, 0.0, 0.0, 1.0, 0.0, 0.0, 1.0, 0.0, 0.0, 1.0, 0.0, 0.0, 1.0, 0.0, 0.0, 1.0, 0.0, 0.0, 1.0, 0.0, 0.0, 1.0, 0.0, 0.0, 1.0, 0.0, 0.0, 1.0, 0.0, 0.0, 1.0, 0.0, 0.0, 1.0, 0.0, 0.0, 1.0, 0.0, 0.0, 1.0, 0.0, 0.0, 1.0, 0.0, 0.0, 1.0, 0.0, 0.0, 1.0, 0.0, 0.0, 1.0, 0.0, 0.0, 1.0, 0.0, 0.0, 1.0, 0.0, 0.0, 1.0, 0.0, 0.0, 1.0, 0.0, 0.0, 1.0, 0.0, 0.0, 1.0, 0.0, 0.0, 1.0, 0.0, 0.0, 1.0, 0.0, 0.0, 1.0, 0.0, 0.0, 1.0, 0.0, 0.0, 1.0, 0.0, 0.0, 1.0, 0.0, 0.0, 1.0, 0.0, 0.0, 1.0, 0.0, 0.0, 1.0, 0.0, 0.0, 1.0, 0.0, 0.0, 1.0, 0.0, 0.0, 1.0, 0.0, 0.0, 1.0, 0.0, 0.0, 1.0, 0.0, 0.0, 1.0, 0.0, 0.0, 1.0, 0.0, 0.0, 1.0, 0.0, 0.0, 1.0, 0.0, 0.0, 1.0, 0.0, 0.0, 1.0, 0.0, 0.0, 1.0, 0.0, 0.0, 1.0])] * 3)])

# ---- objects
ob_floor = bpy.data.objects.new('Floor', me_floor)

# ---- transforms, parenting, visibility, modifiers, constraints
ob_floor.location = (0.0, 0.0, 0.0)
ob_floor.rotation_mode = 'QUATERNION'
ob_floor.rotation_quaternion = (1.0, 0.0, 0.0, 0.0)

# ---- collection membership
col_collection.objects.link(ob_floor)

# ---- scene / render settings (as saved in the file)
scene.frame_start = 1; scene.frame_end = 250; scene.frame_set(1)
scene.render.engine = 'BLENDER_EEVEE_NEXT'
scene.cycles.sampling_pattern = 'TABULATED_SOBOL'
bpy.context.view_layer.update()

# ---- added for rendering (the .blend has no active camera and no usable light): camera, sun
cam_auto = bpy.data.cameras.new('AutoCamera')
cam_auto.lens = 50.0
cam_auto.sensor_width = 36.0
cam_auto.clip_end = 1631.86
ob_auto_camera = bpy.data.objects.new('AutoCamera', cam_auto)
scene.collection.objects.link(ob_auto_camera)
ob_auto_camera.location = (92.9828, -111.581, 73.4178)
ob_auto_camera.rotation_euler = (1.09748, -7.21219e-08, 0.694738)
scene.camera = ob_auto_camera
light_auto_sun = bpy.data.lights.new('AutoSun', 'SUN')
light_auto_sun.energy = 3.0
light_auto_sun.angle = 0.0523599
ob_auto_sun = bpy.data.objects.new('AutoSun', light_auto_sun)
scene.collection.objects.link(ob_auto_sun)
ob_auto_sun.rotation_euler = (0.872665, 0.174533, 0.523599)
bpy.context.view_layer.update()

